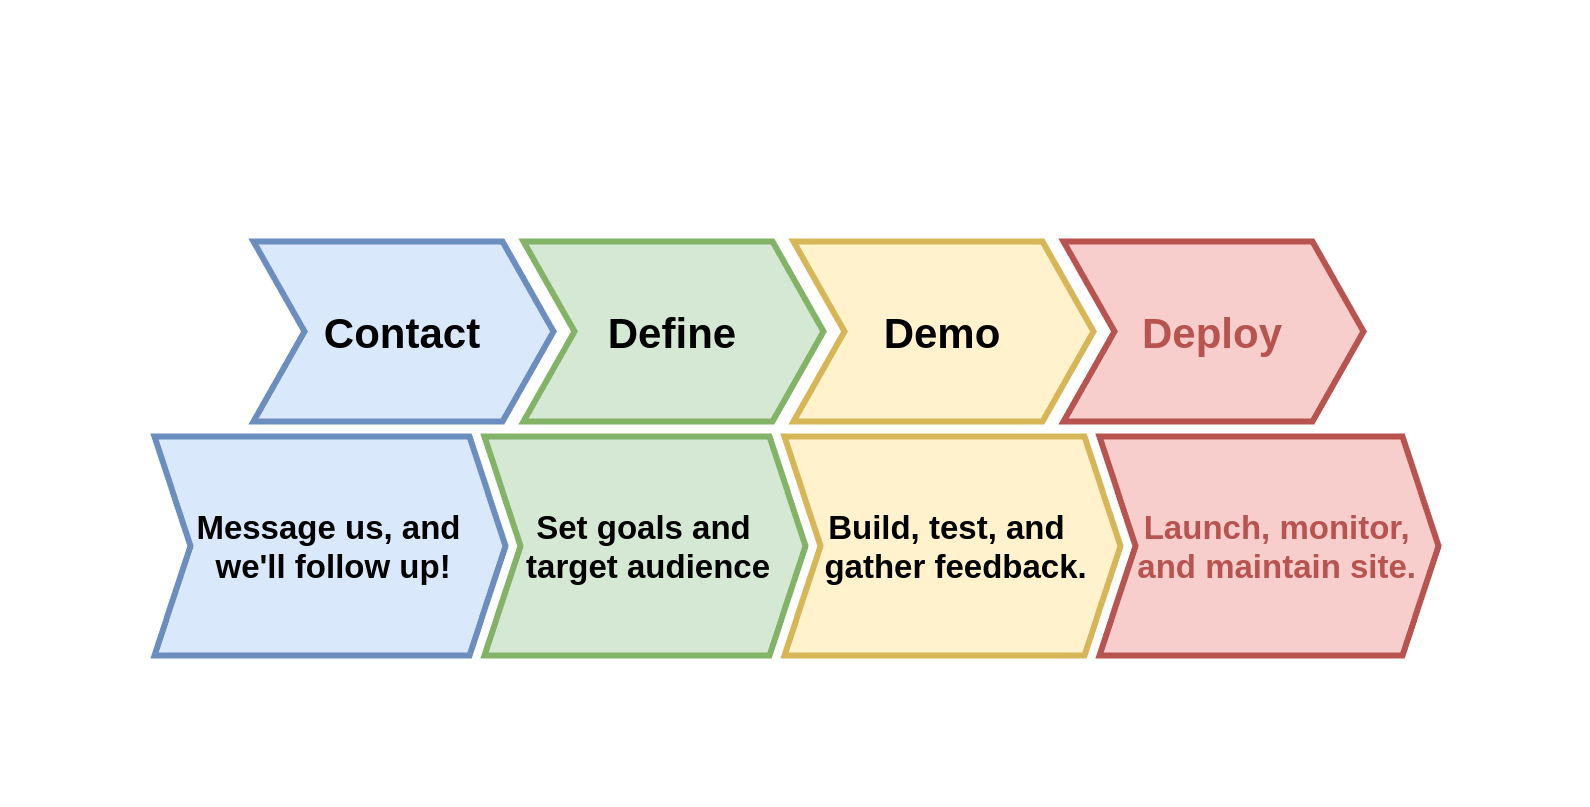

The diagram above was exported from draw.io. Its source (the exported page's mxGraphModel, read from the mxfile embedded in the PNG):
<mxGraphModel dx="1434" dy="722" grid="0" gridSize="10" guides="1" tooltips="1" connect="1" arrows="1" fold="1" page="1" pageScale="1" pageWidth="827" pageHeight="1169" background="none" math="1" shadow="0">
  <root>
    <mxCell id="X5NqExCQtvZxIxQ7pmgY-0" />
    <mxCell id="1" parent="X5NqExCQtvZxIxQ7pmgY-0" />
    <mxCell id="NjAqU9Y5rHBkyYTPuW-a-1" value="" style="swimlane;fontStyle=2;childLayout=stackLayout;horizontal=1;startSize=20;fillColor=none;horizontalStack=1;resizeParent=1;resizeParentMax=0;resizeLast=0;collapsible=0;marginBottom=0;swimlaneFillColor=none;strokeColor=none;fontFamily=Helvetica;fontSize=14;fontColor=#BABABA;points=[];verticalAlign=middle;stackBorder=10;stackSpacing=-10;resizable=1;" parent="1" vertex="1">
      <mxGeometry x="221" y="110" width="300" height="100" as="geometry" />
    </mxCell>
    <mxCell id="NjAqU9Y5rHBkyYTPuW-a-2" value="Define" style="shape=step;perimeter=stepPerimeter;strokeColor=#82b366;fontFamily=Helvetica;fontSize=14;fillColor=#d5e8d4;fixedSize=1;size=17;fontStyle=1;strokeWidth=2;spacingTop=0;points=[];" parent="NjAqU9Y5rHBkyYTPuW-a-1" vertex="1">
      <mxGeometry x="10" y="30" width="100" height="60" as="geometry" />
    </mxCell>
    <mxCell id="NjAqU9Y5rHBkyYTPuW-a-4" value="Demo" style="shape=step;perimeter=stepPerimeter;fontFamily=Helvetica;fontSize=14;fixedSize=1;size=17;fontStyle=1;strokeWidth=2;spacingTop=0;points=[];fillColor=#fff2cc;strokeColor=#d6b656;" parent="NjAqU9Y5rHBkyYTPuW-a-1" vertex="1">
      <mxGeometry x="100" y="30" width="100" height="60" as="geometry" />
    </mxCell>
    <mxCell id="NjAqU9Y5rHBkyYTPuW-a-5" value="Deploy" style="shape=step;perimeter=stepPerimeter;strokeColor=#B85450;fontFamily=Helvetica;fontSize=14;fontColor=#B85450;fillColor=#f8cecc;fixedSize=1;size=17;fontStyle=1;strokeWidth=2;spacingTop=0;points=[];" parent="NjAqU9Y5rHBkyYTPuW-a-1" vertex="1">
      <mxGeometry x="190" y="30" width="100" height="60" as="geometry" />
    </mxCell>
    <mxCell id="0Lt0FZe-Nc1CYKFT6Muo-1" value="Set goals and&#10; target audience" style="shape=step;perimeter=stepPerimeter;strokeColor=#82b366;fontFamily=Helvetica;fontSize=11;fillColor=#d5e8d4;fixedSize=1;size=12;fontStyle=1;strokeWidth=2;spacingTop=0;points=[];spacing=4;" vertex="1" parent="1">
      <mxGeometry x="218" y="205" width="107" height="73" as="geometry" />
    </mxCell>
    <mxCell id="0Lt0FZe-Nc1CYKFT6Muo-2" value="&#10;Message us, and&#10; we'll follow up!&#10;" style="shape=step;perimeter=stepPerimeter;strokeColor=#6c8ebf;fontFamily=Helvetica;fontSize=11;fillColor=#dae8fc;fixedSize=1;size=12;fontStyle=1;strokeWidth=2;spacingTop=0;points=[];spacing=10;" vertex="1" parent="1">
      <mxGeometry x="108" y="205" width="117" height="73" as="geometry" />
    </mxCell>
    <mxCell id="0Lt0FZe-Nc1CYKFT6Muo-3" value="Build, test, and &#10; gather feedback." style="shape=step;perimeter=stepPerimeter;fontFamily=Helvetica;fontSize=11;fixedSize=1;size=12;fontStyle=1;strokeWidth=2;spacingTop=0;points=[];fillColor=#fff2cc;strokeColor=#d6b656;" vertex="1" parent="1">
      <mxGeometry x="318" y="205" width="112" height="73" as="geometry" />
    </mxCell>
    <mxCell id="0Lt0FZe-Nc1CYKFT6Muo-4" value="  Launch, monitor,&#10;  and maintain site." style="shape=step;perimeter=stepPerimeter;strokeColor=#B85450;fontFamily=Helvetica;fontSize=11;fontColor=#B85450;fillColor=#f8cecc;fixedSize=1;size=12;fontStyle=1;strokeWidth=2;spacingTop=0;points=[];" vertex="1" parent="1">
      <mxGeometry x="423" y="205" width="113" height="73" as="geometry" />
    </mxCell>
    <mxCell id="NjAqU9Y5rHBkyYTPuW-a-3" value="Contact" style="shape=step;perimeter=stepPerimeter;strokeColor=#6c8ebf;fontFamily=Helvetica;fontSize=14;fillColor=#dae8fc;fixedSize=1;size=17;fontStyle=1;strokeWidth=2;spacingTop=0;points=[];" parent="1" vertex="1">
      <mxGeometry x="141" y="140" width="100" height="60" as="geometry" />
    </mxCell>
  </root>
</mxGraphModel>